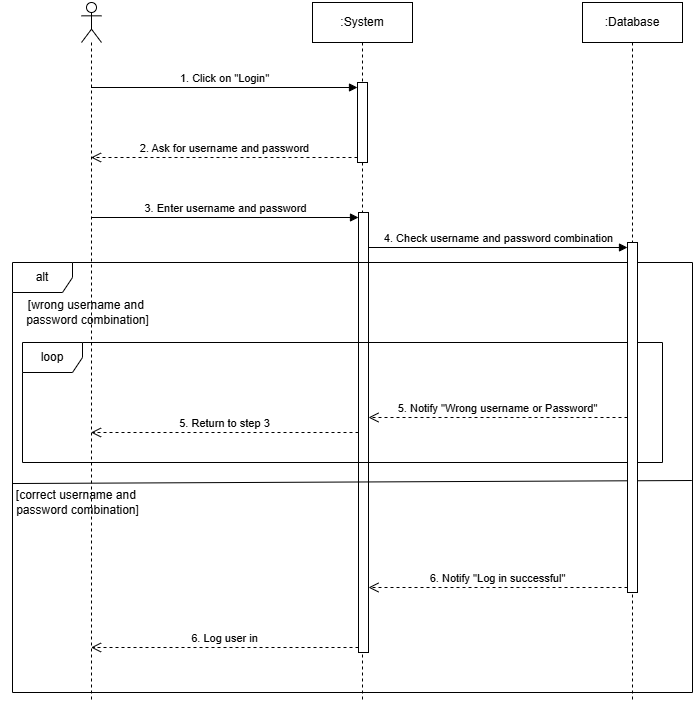

The diagram above was exported from draw.io. Its source (the exported page's mxGraphModel, read from the mxfile embedded in the PNG):
<mxGraphModel dx="1290" dy="557" grid="1" gridSize="10" guides="1" tooltips="1" connect="1" arrows="1" fold="1" page="1" pageScale="1" pageWidth="850" pageHeight="1100" math="0" shadow="0">
  <root>
    <mxCell id="0" />
    <mxCell id="1" parent="0" />
    <mxCell id="mxU05XJ2mIzOAl0KMwpP-1" value="" style="shape=umlLifeline;perimeter=lifelinePerimeter;whiteSpace=wrap;html=1;container=1;dropTarget=0;collapsible=0;recursiveResize=0;outlineConnect=0;portConstraint=eastwest;newEdgeStyle={&quot;curved&quot;:0,&quot;rounded&quot;:0};participant=umlActor;" parent="1" vertex="1">
      <mxGeometry x="159" y="120" width="20" height="700" as="geometry" />
    </mxCell>
    <mxCell id="mxU05XJ2mIzOAl0KMwpP-2" value=":System" style="shape=umlLifeline;perimeter=lifelinePerimeter;whiteSpace=wrap;html=1;container=1;dropTarget=0;collapsible=0;recursiveResize=0;outlineConnect=0;portConstraint=eastwest;newEdgeStyle={&quot;curved&quot;:0,&quot;rounded&quot;:0};" parent="1" vertex="1">
      <mxGeometry x="390" y="120" width="100" height="700" as="geometry" />
    </mxCell>
    <mxCell id="mxU05XJ2mIzOAl0KMwpP-3" value="" style="html=1;points=[[0,0,0,0,5],[0,1,0,0,-5],[1,0,0,0,5],[1,1,0,0,-5]];perimeter=orthogonalPerimeter;outlineConnect=0;targetShapes=umlLifeline;portConstraint=eastwest;newEdgeStyle={&quot;curved&quot;:0,&quot;rounded&quot;:0};" parent="mxU05XJ2mIzOAl0KMwpP-2" vertex="1">
      <mxGeometry x="45" y="80" width="10" height="80" as="geometry" />
    </mxCell>
    <mxCell id="mxU05XJ2mIzOAl0KMwpP-6" value="" style="html=1;points=[[0,0,0,0,5],[0,1,0,0,-5],[1,0,0,0,5],[1,1,0,0,-5]];perimeter=orthogonalPerimeter;outlineConnect=0;targetShapes=umlLifeline;portConstraint=eastwest;newEdgeStyle={&quot;curved&quot;:0,&quot;rounded&quot;:0};" parent="mxU05XJ2mIzOAl0KMwpP-2" vertex="1">
      <mxGeometry x="46" y="210" width="10" height="440" as="geometry" />
    </mxCell>
    <mxCell id="mxU05XJ2mIzOAl0KMwpP-4" value="1. Click on &quot;Login&quot;" style="html=1;verticalAlign=bottom;endArrow=block;curved=0;rounded=0;entryX=0;entryY=0;entryDx=0;entryDy=5;" parent="1" source="mxU05XJ2mIzOAl0KMwpP-1" target="mxU05XJ2mIzOAl0KMwpP-3" edge="1">
      <mxGeometry relative="1" as="geometry">
        <mxPoint x="355" y="205" as="sourcePoint" />
      </mxGeometry>
    </mxCell>
    <mxCell id="mxU05XJ2mIzOAl0KMwpP-5" value="2. Ask for username and password" style="html=1;verticalAlign=bottom;endArrow=open;dashed=1;endSize=8;curved=0;rounded=0;exitX=0;exitY=1;exitDx=0;exitDy=-5;" parent="1" source="mxU05XJ2mIzOAl0KMwpP-3" target="mxU05XJ2mIzOAl0KMwpP-1" edge="1">
      <mxGeometry relative="1" as="geometry">
        <mxPoint x="355" y="275" as="targetPoint" />
      </mxGeometry>
    </mxCell>
    <mxCell id="mxU05XJ2mIzOAl0KMwpP-7" value="3. Enter username and password" style="html=1;verticalAlign=bottom;endArrow=block;curved=0;rounded=0;entryX=0;entryY=0;entryDx=0;entryDy=5;" parent="1" source="mxU05XJ2mIzOAl0KMwpP-1" target="mxU05XJ2mIzOAl0KMwpP-6" edge="1">
      <mxGeometry relative="1" as="geometry">
        <mxPoint x="355" y="335" as="sourcePoint" />
      </mxGeometry>
    </mxCell>
    <mxCell id="mxU05XJ2mIzOAl0KMwpP-8" value="6. Log user in" style="html=1;verticalAlign=bottom;endArrow=open;dashed=1;endSize=8;curved=0;rounded=0;exitX=0;exitY=1;exitDx=0;exitDy=-5;" parent="1" source="mxU05XJ2mIzOAl0KMwpP-6" target="mxU05XJ2mIzOAl0KMwpP-1" edge="1">
      <mxGeometry relative="1" as="geometry">
        <mxPoint x="355" y="405" as="targetPoint" />
      </mxGeometry>
    </mxCell>
    <mxCell id="mxU05XJ2mIzOAl0KMwpP-9" value="alt" style="shape=umlFrame;whiteSpace=wrap;html=1;pointerEvents=0;" parent="1" vertex="1">
      <mxGeometry x="90" y="380" width="680" height="430" as="geometry" />
    </mxCell>
    <mxCell id="mxU05XJ2mIzOAl0KMwpP-12" value="" style="endArrow=none;html=1;rounded=0;exitX=0;exitY=0.514;exitDx=0;exitDy=0;exitPerimeter=0;entryX=0.999;entryY=0.507;entryDx=0;entryDy=0;entryPerimeter=0;" parent="1" source="mxU05XJ2mIzOAl0KMwpP-9" target="mxU05XJ2mIzOAl0KMwpP-9" edge="1">
      <mxGeometry width="50" height="50" relative="1" as="geometry">
        <mxPoint x="86.65000000000006" y="593.28" as="sourcePoint" />
        <mxPoint x="720" y="593" as="targetPoint" />
      </mxGeometry>
    </mxCell>
    <mxCell id="mxU05XJ2mIzOAl0KMwpP-13" value="[wrong username and&amp;nbsp;&lt;div&gt;password combination]&lt;/div&gt;" style="text;html=1;align=center;verticalAlign=middle;resizable=0;points=[];autosize=1;strokeColor=none;fillColor=none;" parent="1" vertex="1">
      <mxGeometry x="90" y="410" width="150" height="40" as="geometry" />
    </mxCell>
    <mxCell id="mxU05XJ2mIzOAl0KMwpP-14" value="loop" style="shape=umlFrame;whiteSpace=wrap;html=1;pointerEvents=0;" parent="1" vertex="1">
      <mxGeometry x="100" y="460" width="640" height="120" as="geometry" />
    </mxCell>
    <mxCell id="mxU05XJ2mIzOAl0KMwpP-15" value="[correct username and&amp;nbsp;&lt;div&gt;password combination]&lt;/div&gt;" style="text;html=1;align=center;verticalAlign=middle;resizable=0;points=[];autosize=1;strokeColor=none;fillColor=none;" parent="1" vertex="1">
      <mxGeometry x="80" y="600" width="150" height="40" as="geometry" />
    </mxCell>
    <mxCell id="mxU05XJ2mIzOAl0KMwpP-16" value="5. Return to step 3" style="html=1;verticalAlign=bottom;endArrow=open;dashed=1;endSize=8;curved=0;rounded=0;" parent="1" source="mxU05XJ2mIzOAl0KMwpP-6" target="mxU05XJ2mIzOAl0KMwpP-1" edge="1">
      <mxGeometry relative="1" as="geometry">
        <mxPoint x="610" y="640" as="sourcePoint" />
        <mxPoint x="530" y="640" as="targetPoint" />
      </mxGeometry>
    </mxCell>
    <mxCell id="mxU05XJ2mIzOAl0KMwpP-17" value=":Database" style="shape=umlLifeline;perimeter=lifelinePerimeter;whiteSpace=wrap;html=1;container=1;dropTarget=0;collapsible=0;recursiveResize=0;outlineConnect=0;portConstraint=eastwest;newEdgeStyle={&quot;curved&quot;:0,&quot;rounded&quot;:0};" parent="1" vertex="1">
      <mxGeometry x="660" y="120" width="100" height="700" as="geometry" />
    </mxCell>
    <mxCell id="mxU05XJ2mIzOAl0KMwpP-18" value="" style="html=1;points=[[0,0,0,0,5],[0,1,0,0,-5],[1,0,0,0,5],[1,1,0,0,-5]];perimeter=orthogonalPerimeter;outlineConnect=0;targetShapes=umlLifeline;portConstraint=eastwest;newEdgeStyle={&quot;curved&quot;:0,&quot;rounded&quot;:0};" parent="mxU05XJ2mIzOAl0KMwpP-17" vertex="1">
      <mxGeometry x="45" y="240" width="10" height="350" as="geometry" />
    </mxCell>
    <mxCell id="mxU05XJ2mIzOAl0KMwpP-20" value="6. Notify &quot;Log in successful&quot;" style="html=1;verticalAlign=bottom;endArrow=open;dashed=1;endSize=8;curved=0;rounded=0;exitX=0;exitY=1;exitDx=0;exitDy=-5;" parent="1" source="mxU05XJ2mIzOAl0KMwpP-18" target="mxU05XJ2mIzOAl0KMwpP-6" edge="1">
      <mxGeometry relative="1" as="geometry">
        <mxPoint x="490" y="435" as="targetPoint" />
      </mxGeometry>
    </mxCell>
    <mxCell id="mxU05XJ2mIzOAl0KMwpP-19" value="4. Check username and password combination" style="html=1;verticalAlign=bottom;endArrow=block;curved=0;rounded=0;entryX=0;entryY=0;entryDx=0;entryDy=5;" parent="1" source="mxU05XJ2mIzOAl0KMwpP-6" target="mxU05XJ2mIzOAl0KMwpP-18" edge="1">
      <mxGeometry relative="1" as="geometry">
        <mxPoint x="455" y="365" as="sourcePoint" />
      </mxGeometry>
    </mxCell>
    <mxCell id="mxU05XJ2mIzOAl0KMwpP-21" value="5. Notify &quot;Wrong username or Password&quot;" style="html=1;verticalAlign=bottom;endArrow=open;dashed=1;endSize=8;curved=0;rounded=0;" parent="1" source="mxU05XJ2mIzOAl0KMwpP-18" target="mxU05XJ2mIzOAl0KMwpP-6" edge="1">
      <mxGeometry relative="1" as="geometry">
        <mxPoint x="683.5" y="500" as="sourcePoint" />
        <mxPoint x="480" y="500" as="targetPoint" />
      </mxGeometry>
    </mxCell>
  </root>
</mxGraphModel>